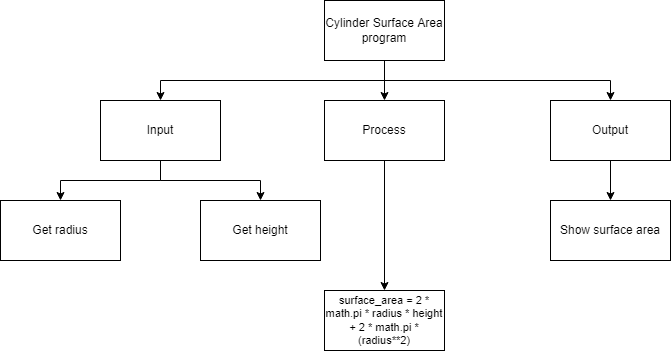

The diagram above was exported from draw.io. Its source (the exported page's mxGraphModel, read from the mxfile embedded in the PNG):
<mxGraphModel dx="1074" dy="749" grid="1" gridSize="10" guides="1" tooltips="1" connect="1" arrows="1" fold="1" page="1" pageScale="1" pageWidth="827" pageHeight="1169" math="0" shadow="0">
  <root>
    <mxCell id="0" />
    <mxCell id="1" parent="0" />
    <mxCell id="9" style="edgeStyle=orthogonalEdgeStyle;html=1;entryX=0.5;entryY=0;entryDx=0;entryDy=0;rounded=0;" parent="1" source="2" target="4" edge="1">
      <mxGeometry relative="1" as="geometry" />
    </mxCell>
    <mxCell id="10" style="edgeStyle=orthogonalEdgeStyle;shape=connector;rounded=0;html=1;entryX=0.5;entryY=0;entryDx=0;entryDy=0;labelBackgroundColor=default;fontFamily=Helvetica;fontSize=11;fontColor=default;endArrow=classic;strokeColor=default;" parent="1" source="2" target="3" edge="1">
      <mxGeometry relative="1" as="geometry">
        <Array as="points">
          <mxPoint x="414" y="200" />
          <mxPoint x="190" y="200" />
        </Array>
      </mxGeometry>
    </mxCell>
    <mxCell id="11" style="edgeStyle=orthogonalEdgeStyle;shape=connector;rounded=0;html=1;entryX=0.5;entryY=0;entryDx=0;entryDy=0;labelBackgroundColor=default;fontFamily=Helvetica;fontSize=11;fontColor=default;endArrow=classic;strokeColor=default;" parent="1" source="2" target="5" edge="1">
      <mxGeometry relative="1" as="geometry">
        <Array as="points">
          <mxPoint x="414" y="200" />
          <mxPoint x="640" y="200" />
        </Array>
      </mxGeometry>
    </mxCell>
    <mxCell id="2" value="Cylinder Surface Area program" style="rounded=0;whiteSpace=wrap;html=1;" parent="1" vertex="1">
      <mxGeometry x="354" y="120" width="120" height="60" as="geometry" />
    </mxCell>
    <mxCell id="14" style="edgeStyle=orthogonalEdgeStyle;shape=connector;rounded=0;html=1;entryX=0.5;entryY=0;entryDx=0;entryDy=0;labelBackgroundColor=default;fontFamily=Helvetica;fontSize=11;fontColor=default;endArrow=classic;strokeColor=default;" parent="1" source="3" target="6" edge="1">
      <mxGeometry relative="1" as="geometry" />
    </mxCell>
    <mxCell id="20" style="edgeStyle=orthogonalEdgeStyle;html=1;entryX=0.5;entryY=0;entryDx=0;entryDy=0;rounded=0;" edge="1" parent="1" source="3" target="19">
      <mxGeometry relative="1" as="geometry" />
    </mxCell>
    <mxCell id="3" value="Input" style="rounded=0;whiteSpace=wrap;html=1;" parent="1" vertex="1">
      <mxGeometry x="130" y="220" width="120" height="60" as="geometry" />
    </mxCell>
    <mxCell id="17" style="edgeStyle=orthogonalEdgeStyle;shape=connector;rounded=0;html=1;entryX=0.5;entryY=0;entryDx=0;entryDy=0;labelBackgroundColor=default;fontFamily=Helvetica;fontSize=11;fontColor=default;endArrow=classic;strokeColor=default;" parent="1" source="4" target="15" edge="1">
      <mxGeometry relative="1" as="geometry" />
    </mxCell>
    <mxCell id="4" value="Process" style="rounded=0;whiteSpace=wrap;html=1;" parent="1" vertex="1">
      <mxGeometry x="354" y="220" width="120" height="60" as="geometry" />
    </mxCell>
    <mxCell id="12" style="edgeStyle=orthogonalEdgeStyle;shape=connector;rounded=0;html=1;entryX=0.5;entryY=0;entryDx=0;entryDy=0;labelBackgroundColor=default;fontFamily=Helvetica;fontSize=11;fontColor=default;endArrow=classic;strokeColor=default;" parent="1" source="5" target="8" edge="1">
      <mxGeometry relative="1" as="geometry" />
    </mxCell>
    <mxCell id="5" value="Output" style="rounded=0;whiteSpace=wrap;html=1;" parent="1" vertex="1">
      <mxGeometry x="580" y="220" width="120" height="60" as="geometry" />
    </mxCell>
    <mxCell id="6" value="Get radius" style="rounded=0;whiteSpace=wrap;html=1;" parent="1" vertex="1">
      <mxGeometry x="30" y="320" width="120" height="60" as="geometry" />
    </mxCell>
    <mxCell id="8" value="Show surface area" style="rounded=0;whiteSpace=wrap;html=1;" parent="1" vertex="1">
      <mxGeometry x="580" y="320" width="120" height="60" as="geometry" />
    </mxCell>
    <mxCell id="15" value="surface_area = 2 * math.pi * radius * height + 2 * math.pi * (radius**2)" style="rounded=0;whiteSpace=wrap;html=1;fontFamily=Helvetica;fontSize=11;fontColor=default;" parent="1" vertex="1">
      <mxGeometry x="354" y="410" width="120" height="60" as="geometry" />
    </mxCell>
    <mxCell id="19" value="Get height" style="rounded=0;whiteSpace=wrap;html=1;" vertex="1" parent="1">
      <mxGeometry x="230" y="320" width="120" height="60" as="geometry" />
    </mxCell>
  </root>
</mxGraphModel>